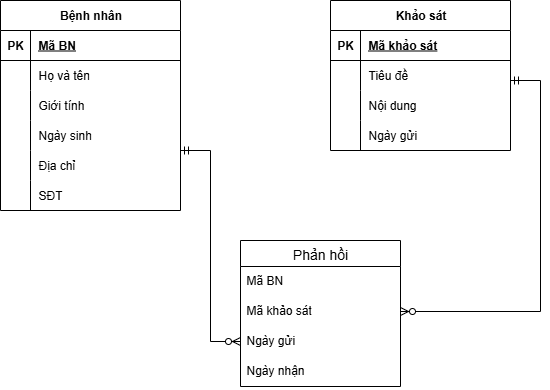

The diagram above was exported from draw.io. Its source (the exported page's mxGraphModel, read from the mxfile embedded in the PNG):
<mxGraphModel dx="786" dy="463" grid="1" gridSize="10" guides="1" tooltips="1" connect="1" arrows="1" fold="1" page="1" pageScale="1" pageWidth="1169" pageHeight="1654" math="0" shadow="0">
  <root>
    <mxCell id="0" />
    <mxCell id="1" parent="0" />
    <mxCell id="9v0swRyyi6dU1VtDljx6-1" value="Bệnh nhân" style="shape=table;startSize=30;container=1;collapsible=1;childLayout=tableLayout;fixedRows=1;rowLines=0;fontStyle=1;align=center;resizeLast=1;html=1;" parent="1" vertex="1">
      <mxGeometry x="90" y="80" width="180" height="210" as="geometry" />
    </mxCell>
    <mxCell id="9v0swRyyi6dU1VtDljx6-2" value="" style="shape=tableRow;horizontal=0;startSize=0;swimlaneHead=0;swimlaneBody=0;fillColor=none;collapsible=0;dropTarget=0;points=[[0,0.5],[1,0.5]];portConstraint=eastwest;top=0;left=0;right=0;bottom=1;" parent="9v0swRyyi6dU1VtDljx6-1" vertex="1">
      <mxGeometry y="30" width="180" height="30" as="geometry" />
    </mxCell>
    <mxCell id="9v0swRyyi6dU1VtDljx6-3" value="PK" style="shape=partialRectangle;connectable=0;fillColor=none;top=0;left=0;bottom=0;right=0;fontStyle=1;overflow=hidden;whiteSpace=wrap;html=1;" parent="9v0swRyyi6dU1VtDljx6-2" vertex="1">
      <mxGeometry width="30" height="30" as="geometry">
        <mxRectangle width="30" height="30" as="alternateBounds" />
      </mxGeometry>
    </mxCell>
    <mxCell id="9v0swRyyi6dU1VtDljx6-4" value="Mã BN" style="shape=partialRectangle;connectable=0;fillColor=none;top=0;left=0;bottom=0;right=0;align=left;spacingLeft=6;fontStyle=5;overflow=hidden;whiteSpace=wrap;html=1;" parent="9v0swRyyi6dU1VtDljx6-2" vertex="1">
      <mxGeometry x="30" width="150" height="30" as="geometry">
        <mxRectangle width="150" height="30" as="alternateBounds" />
      </mxGeometry>
    </mxCell>
    <mxCell id="9v0swRyyi6dU1VtDljx6-5" value="" style="shape=tableRow;horizontal=0;startSize=0;swimlaneHead=0;swimlaneBody=0;fillColor=none;collapsible=0;dropTarget=0;points=[[0,0.5],[1,0.5]];portConstraint=eastwest;top=0;left=0;right=0;bottom=0;" parent="9v0swRyyi6dU1VtDljx6-1" vertex="1">
      <mxGeometry y="60" width="180" height="30" as="geometry" />
    </mxCell>
    <mxCell id="9v0swRyyi6dU1VtDljx6-6" value="" style="shape=partialRectangle;connectable=0;fillColor=none;top=0;left=0;bottom=0;right=0;editable=1;overflow=hidden;whiteSpace=wrap;html=1;" parent="9v0swRyyi6dU1VtDljx6-5" vertex="1">
      <mxGeometry width="30" height="30" as="geometry">
        <mxRectangle width="30" height="30" as="alternateBounds" />
      </mxGeometry>
    </mxCell>
    <mxCell id="9v0swRyyi6dU1VtDljx6-7" value="Họ và tên" style="shape=partialRectangle;connectable=0;fillColor=none;top=0;left=0;bottom=0;right=0;align=left;spacingLeft=6;overflow=hidden;whiteSpace=wrap;html=1;" parent="9v0swRyyi6dU1VtDljx6-5" vertex="1">
      <mxGeometry x="30" width="150" height="30" as="geometry">
        <mxRectangle width="150" height="30" as="alternateBounds" />
      </mxGeometry>
    </mxCell>
    <mxCell id="9v0swRyyi6dU1VtDljx6-8" value="" style="shape=tableRow;horizontal=0;startSize=0;swimlaneHead=0;swimlaneBody=0;fillColor=none;collapsible=0;dropTarget=0;points=[[0,0.5],[1,0.5]];portConstraint=eastwest;top=0;left=0;right=0;bottom=0;" parent="9v0swRyyi6dU1VtDljx6-1" vertex="1">
      <mxGeometry y="90" width="180" height="30" as="geometry" />
    </mxCell>
    <mxCell id="9v0swRyyi6dU1VtDljx6-9" value="" style="shape=partialRectangle;connectable=0;fillColor=none;top=0;left=0;bottom=0;right=0;editable=1;overflow=hidden;whiteSpace=wrap;html=1;" parent="9v0swRyyi6dU1VtDljx6-8" vertex="1">
      <mxGeometry width="30" height="30" as="geometry">
        <mxRectangle width="30" height="30" as="alternateBounds" />
      </mxGeometry>
    </mxCell>
    <mxCell id="9v0swRyyi6dU1VtDljx6-10" value="Giới tính" style="shape=partialRectangle;connectable=0;fillColor=none;top=0;left=0;bottom=0;right=0;align=left;spacingLeft=6;overflow=hidden;whiteSpace=wrap;html=1;" parent="9v0swRyyi6dU1VtDljx6-8" vertex="1">
      <mxGeometry x="30" width="150" height="30" as="geometry">
        <mxRectangle width="150" height="30" as="alternateBounds" />
      </mxGeometry>
    </mxCell>
    <mxCell id="9v0swRyyi6dU1VtDljx6-11" value="" style="shape=tableRow;horizontal=0;startSize=0;swimlaneHead=0;swimlaneBody=0;fillColor=none;collapsible=0;dropTarget=0;points=[[0,0.5],[1,0.5]];portConstraint=eastwest;top=0;left=0;right=0;bottom=0;" parent="9v0swRyyi6dU1VtDljx6-1" vertex="1">
      <mxGeometry y="120" width="180" height="30" as="geometry" />
    </mxCell>
    <mxCell id="9v0swRyyi6dU1VtDljx6-12" value="" style="shape=partialRectangle;connectable=0;fillColor=none;top=0;left=0;bottom=0;right=0;editable=1;overflow=hidden;whiteSpace=wrap;html=1;" parent="9v0swRyyi6dU1VtDljx6-11" vertex="1">
      <mxGeometry width="30" height="30" as="geometry">
        <mxRectangle width="30" height="30" as="alternateBounds" />
      </mxGeometry>
    </mxCell>
    <mxCell id="9v0swRyyi6dU1VtDljx6-13" value="Ngày sinh" style="shape=partialRectangle;connectable=0;fillColor=none;top=0;left=0;bottom=0;right=0;align=left;spacingLeft=6;overflow=hidden;whiteSpace=wrap;html=1;" parent="9v0swRyyi6dU1VtDljx6-11" vertex="1">
      <mxGeometry x="30" width="150" height="30" as="geometry">
        <mxRectangle width="150" height="30" as="alternateBounds" />
      </mxGeometry>
    </mxCell>
    <mxCell id="9v0swRyyi6dU1VtDljx6-14" value="" style="shape=tableRow;horizontal=0;startSize=0;swimlaneHead=0;swimlaneBody=0;fillColor=none;collapsible=0;dropTarget=0;points=[[0,0.5],[1,0.5]];portConstraint=eastwest;top=0;left=0;right=0;bottom=0;" parent="9v0swRyyi6dU1VtDljx6-1" vertex="1">
      <mxGeometry y="150" width="180" height="30" as="geometry" />
    </mxCell>
    <mxCell id="9v0swRyyi6dU1VtDljx6-15" value="" style="shape=partialRectangle;connectable=0;fillColor=none;top=0;left=0;bottom=0;right=0;editable=1;overflow=hidden;whiteSpace=wrap;html=1;" parent="9v0swRyyi6dU1VtDljx6-14" vertex="1">
      <mxGeometry width="30" height="30" as="geometry">
        <mxRectangle width="30" height="30" as="alternateBounds" />
      </mxGeometry>
    </mxCell>
    <mxCell id="9v0swRyyi6dU1VtDljx6-16" value="Địa chỉ" style="shape=partialRectangle;connectable=0;fillColor=none;top=0;left=0;bottom=0;right=0;align=left;spacingLeft=6;overflow=hidden;whiteSpace=wrap;html=1;" parent="9v0swRyyi6dU1VtDljx6-14" vertex="1">
      <mxGeometry x="30" width="150" height="30" as="geometry">
        <mxRectangle width="150" height="30" as="alternateBounds" />
      </mxGeometry>
    </mxCell>
    <mxCell id="9v0swRyyi6dU1VtDljx6-17" value="" style="shape=tableRow;horizontal=0;startSize=0;swimlaneHead=0;swimlaneBody=0;fillColor=none;collapsible=0;dropTarget=0;points=[[0,0.5],[1,0.5]];portConstraint=eastwest;top=0;left=0;right=0;bottom=0;" parent="9v0swRyyi6dU1VtDljx6-1" vertex="1">
      <mxGeometry y="180" width="180" height="30" as="geometry" />
    </mxCell>
    <mxCell id="9v0swRyyi6dU1VtDljx6-18" value="" style="shape=partialRectangle;connectable=0;fillColor=none;top=0;left=0;bottom=0;right=0;editable=1;overflow=hidden;whiteSpace=wrap;html=1;" parent="9v0swRyyi6dU1VtDljx6-17" vertex="1">
      <mxGeometry width="30" height="30" as="geometry">
        <mxRectangle width="30" height="30" as="alternateBounds" />
      </mxGeometry>
    </mxCell>
    <mxCell id="9v0swRyyi6dU1VtDljx6-19" value="SĐT" style="shape=partialRectangle;connectable=0;fillColor=none;top=0;left=0;bottom=0;right=0;align=left;spacingLeft=6;overflow=hidden;whiteSpace=wrap;html=1;" parent="9v0swRyyi6dU1VtDljx6-17" vertex="1">
      <mxGeometry x="30" width="150" height="30" as="geometry">
        <mxRectangle width="150" height="30" as="alternateBounds" />
      </mxGeometry>
    </mxCell>
    <mxCell id="9v0swRyyi6dU1VtDljx6-20" value="Khảo sát" style="shape=table;startSize=30;container=1;collapsible=1;childLayout=tableLayout;fixedRows=1;rowLines=0;fontStyle=1;align=center;resizeLast=1;html=1;" parent="1" vertex="1">
      <mxGeometry x="420" y="80" width="180" height="150" as="geometry" />
    </mxCell>
    <mxCell id="9v0swRyyi6dU1VtDljx6-21" value="" style="shape=tableRow;horizontal=0;startSize=0;swimlaneHead=0;swimlaneBody=0;fillColor=none;collapsible=0;dropTarget=0;points=[[0,0.5],[1,0.5]];portConstraint=eastwest;top=0;left=0;right=0;bottom=1;" parent="9v0swRyyi6dU1VtDljx6-20" vertex="1">
      <mxGeometry y="30" width="180" height="30" as="geometry" />
    </mxCell>
    <mxCell id="9v0swRyyi6dU1VtDljx6-22" value="PK" style="shape=partialRectangle;connectable=0;fillColor=none;top=0;left=0;bottom=0;right=0;fontStyle=1;overflow=hidden;whiteSpace=wrap;html=1;" parent="9v0swRyyi6dU1VtDljx6-21" vertex="1">
      <mxGeometry width="30" height="30" as="geometry">
        <mxRectangle width="30" height="30" as="alternateBounds" />
      </mxGeometry>
    </mxCell>
    <mxCell id="9v0swRyyi6dU1VtDljx6-23" value="Mã khảo sát" style="shape=partialRectangle;connectable=0;fillColor=none;top=0;left=0;bottom=0;right=0;align=left;spacingLeft=6;fontStyle=5;overflow=hidden;whiteSpace=wrap;html=1;" parent="9v0swRyyi6dU1VtDljx6-21" vertex="1">
      <mxGeometry x="30" width="150" height="30" as="geometry">
        <mxRectangle width="150" height="30" as="alternateBounds" />
      </mxGeometry>
    </mxCell>
    <mxCell id="9v0swRyyi6dU1VtDljx6-24" value="" style="shape=tableRow;horizontal=0;startSize=0;swimlaneHead=0;swimlaneBody=0;fillColor=none;collapsible=0;dropTarget=0;points=[[0,0.5],[1,0.5]];portConstraint=eastwest;top=0;left=0;right=0;bottom=0;" parent="9v0swRyyi6dU1VtDljx6-20" vertex="1">
      <mxGeometry y="60" width="180" height="30" as="geometry" />
    </mxCell>
    <mxCell id="9v0swRyyi6dU1VtDljx6-25" value="" style="shape=partialRectangle;connectable=0;fillColor=none;top=0;left=0;bottom=0;right=0;editable=1;overflow=hidden;whiteSpace=wrap;html=1;" parent="9v0swRyyi6dU1VtDljx6-24" vertex="1">
      <mxGeometry width="30" height="30" as="geometry">
        <mxRectangle width="30" height="30" as="alternateBounds" />
      </mxGeometry>
    </mxCell>
    <mxCell id="9v0swRyyi6dU1VtDljx6-26" value="Tiêu đề" style="shape=partialRectangle;connectable=0;fillColor=none;top=0;left=0;bottom=0;right=0;align=left;spacingLeft=6;overflow=hidden;whiteSpace=wrap;html=1;" parent="9v0swRyyi6dU1VtDljx6-24" vertex="1">
      <mxGeometry x="30" width="150" height="30" as="geometry">
        <mxRectangle width="150" height="30" as="alternateBounds" />
      </mxGeometry>
    </mxCell>
    <mxCell id="9v0swRyyi6dU1VtDljx6-27" value="" style="shape=tableRow;horizontal=0;startSize=0;swimlaneHead=0;swimlaneBody=0;fillColor=none;collapsible=0;dropTarget=0;points=[[0,0.5],[1,0.5]];portConstraint=eastwest;top=0;left=0;right=0;bottom=0;" parent="9v0swRyyi6dU1VtDljx6-20" vertex="1">
      <mxGeometry y="90" width="180" height="30" as="geometry" />
    </mxCell>
    <mxCell id="9v0swRyyi6dU1VtDljx6-28" value="" style="shape=partialRectangle;connectable=0;fillColor=none;top=0;left=0;bottom=0;right=0;editable=1;overflow=hidden;whiteSpace=wrap;html=1;" parent="9v0swRyyi6dU1VtDljx6-27" vertex="1">
      <mxGeometry width="30" height="30" as="geometry">
        <mxRectangle width="30" height="30" as="alternateBounds" />
      </mxGeometry>
    </mxCell>
    <mxCell id="9v0swRyyi6dU1VtDljx6-29" value="Nội dung" style="shape=partialRectangle;connectable=0;fillColor=none;top=0;left=0;bottom=0;right=0;align=left;spacingLeft=6;overflow=hidden;whiteSpace=wrap;html=1;" parent="9v0swRyyi6dU1VtDljx6-27" vertex="1">
      <mxGeometry x="30" width="150" height="30" as="geometry">
        <mxRectangle width="150" height="30" as="alternateBounds" />
      </mxGeometry>
    </mxCell>
    <mxCell id="9v0swRyyi6dU1VtDljx6-30" value="" style="shape=tableRow;horizontal=0;startSize=0;swimlaneHead=0;swimlaneBody=0;fillColor=none;collapsible=0;dropTarget=0;points=[[0,0.5],[1,0.5]];portConstraint=eastwest;top=0;left=0;right=0;bottom=0;" parent="9v0swRyyi6dU1VtDljx6-20" vertex="1">
      <mxGeometry y="120" width="180" height="30" as="geometry" />
    </mxCell>
    <mxCell id="9v0swRyyi6dU1VtDljx6-31" value="" style="shape=partialRectangle;connectable=0;fillColor=none;top=0;left=0;bottom=0;right=0;editable=1;overflow=hidden;whiteSpace=wrap;html=1;" parent="9v0swRyyi6dU1VtDljx6-30" vertex="1">
      <mxGeometry width="30" height="30" as="geometry">
        <mxRectangle width="30" height="30" as="alternateBounds" />
      </mxGeometry>
    </mxCell>
    <mxCell id="9v0swRyyi6dU1VtDljx6-32" value="Ngày gửi" style="shape=partialRectangle;connectable=0;fillColor=none;top=0;left=0;bottom=0;right=0;align=left;spacingLeft=6;overflow=hidden;whiteSpace=wrap;html=1;" parent="9v0swRyyi6dU1VtDljx6-30" vertex="1">
      <mxGeometry x="30" width="150" height="30" as="geometry">
        <mxRectangle width="150" height="30" as="alternateBounds" />
      </mxGeometry>
    </mxCell>
    <mxCell id="9v0swRyyi6dU1VtDljx6-33" value="Phản hồi" style="swimlane;fontStyle=0;childLayout=stackLayout;horizontal=1;startSize=26;horizontalStack=0;resizeParent=1;resizeParentMax=0;resizeLast=0;collapsible=1;marginBottom=0;align=center;fontSize=14;" parent="1" vertex="1">
      <mxGeometry x="330" y="320" width="160" height="146" as="geometry" />
    </mxCell>
    <mxCell id="9v0swRyyi6dU1VtDljx6-34" value="Mã BN" style="text;strokeColor=none;fillColor=none;spacingLeft=4;spacingRight=4;overflow=hidden;rotatable=0;points=[[0,0.5],[1,0.5]];portConstraint=eastwest;fontSize=12;whiteSpace=wrap;html=1;" parent="9v0swRyyi6dU1VtDljx6-33" vertex="1">
      <mxGeometry y="26" width="160" height="30" as="geometry" />
    </mxCell>
    <mxCell id="9v0swRyyi6dU1VtDljx6-35" value="Mã khảo sát" style="text;strokeColor=none;fillColor=none;spacingLeft=4;spacingRight=4;overflow=hidden;rotatable=0;points=[[0,0.5],[1,0.5]];portConstraint=eastwest;fontSize=12;whiteSpace=wrap;html=1;" parent="9v0swRyyi6dU1VtDljx6-33" vertex="1">
      <mxGeometry y="56" width="160" height="30" as="geometry" />
    </mxCell>
    <mxCell id="9v0swRyyi6dU1VtDljx6-36" value="Ngày gửi" style="text;strokeColor=none;fillColor=none;spacingLeft=4;spacingRight=4;overflow=hidden;rotatable=0;points=[[0,0.5],[1,0.5]];portConstraint=eastwest;fontSize=12;whiteSpace=wrap;html=1;" parent="9v0swRyyi6dU1VtDljx6-33" vertex="1">
      <mxGeometry y="86" width="160" height="30" as="geometry" />
    </mxCell>
    <mxCell id="9v0swRyyi6dU1VtDljx6-37" value="Ngày nhận" style="text;strokeColor=none;fillColor=none;spacingLeft=4;spacingRight=4;overflow=hidden;rotatable=0;points=[[0,0.5],[1,0.5]];portConstraint=eastwest;fontSize=12;whiteSpace=wrap;html=1;" parent="9v0swRyyi6dU1VtDljx6-33" vertex="1">
      <mxGeometry y="116" width="160" height="30" as="geometry" />
    </mxCell>
    <mxCell id="bH4XTlxDxnqvGnNqb-Zy-1" value="" style="edgeStyle=entityRelationEdgeStyle;fontSize=12;html=1;endArrow=ERzeroToMany;startArrow=ERmandOne;rounded=0;entryX=0;entryY=0.5;entryDx=0;entryDy=0;" parent="1" target="9v0swRyyi6dU1VtDljx6-36" edge="1">
      <mxGeometry width="100" height="100" relative="1" as="geometry">
        <mxPoint x="270" y="230" as="sourcePoint" />
        <mxPoint x="400" y="121" as="targetPoint" />
      </mxGeometry>
    </mxCell>
    <mxCell id="bH4XTlxDxnqvGnNqb-Zy-3" value="" style="edgeStyle=entityRelationEdgeStyle;fontSize=12;html=1;endArrow=ERzeroToMany;startArrow=ERmandOne;rounded=0;entryX=1;entryY=0.5;entryDx=0;entryDy=0;" parent="1" target="9v0swRyyi6dU1VtDljx6-35" edge="1">
      <mxGeometry width="100" height="100" relative="1" as="geometry">
        <mxPoint x="600" y="160" as="sourcePoint" />
        <mxPoint x="660" y="351" as="targetPoint" />
      </mxGeometry>
    </mxCell>
  </root>
</mxGraphModel>